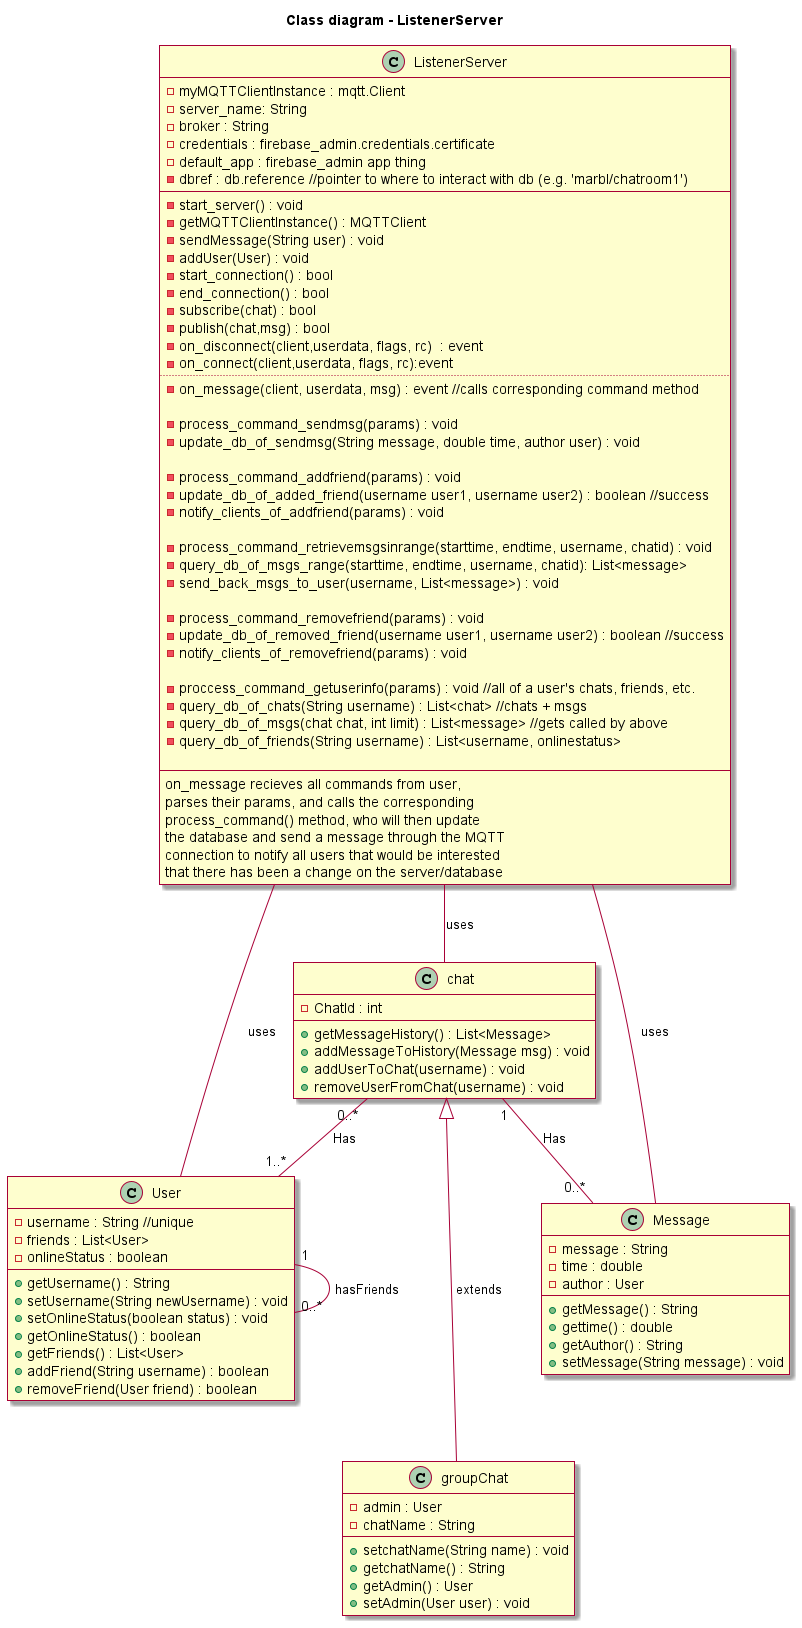

The diagram above was rendered by PlantUML. Its source (embedded in the PNG):
@startuml
skin rose

title Class diagram - ListenerServer


skinparam componentStyle uml2


class Message{
    - message : String
    - time : double
    - author : User
    +getMessage() : String
    +gettime() : double
    +getAuthor() : String
    +setMessage(String message) : void
}

class User  {
    -username : String //unique
    -friends : List<User>
    -onlineStatus : boolean

    +getUsername() : String
    +setUsername(String newUsername) : void
    +setOnlineStatus(boolean status) : void
    +getOnlineStatus() : boolean
    +getFriends() : List<User>
    +addFriend(String username) : boolean
    +removeFriend(User friend) : boolean
}

User "1"--"0..*" User : hasFriends

Class groupChat {
    -admin : User
    -chatName : String
    +setchatName(String name) : void
    +getchatName() : String
    +getAdmin() : User
    +setAdmin(User user) : void
}

Class chat {
    -ChatId : int
    +getMessageHistory() : List<Message>
    +addMessageToHistory(Message msg) : void
    +addUserToChat(username) : void
    +removeUserFromChat(username) : void
}

chat "0..*" -- "1..*" User : Has

chat "1" -- "0..*" Message : Has

groupChat --up-|> chat : extends

Class Server as "ListenerServer" {
    -myMQTTClientInstance : mqtt.Client 
    -server_name: String
    -broker : String
    -credentials : firebase_admin.credentials.certificate
    -default_app : firebase_admin app thing
    -dbref : db.reference //pointer to where to interact with db (e.g. 'marbl/chatroom1')
    --
     -start_server() : void 
    -getMQTTClientInstance() : MQTTClient
    -sendMessage(String user) : void
    -addUser(User) : void
    -start_connection() : bool
    -end_connection() : bool
    -subscribe(chat) : bool
    -publish(chat,msg) : bool
    -on_disconnect(client,userdata, flags, rc)  : event
    -on_connect(client,userdata, flags, rc):event
    ..
    -on_message(client, userdata, msg) : event //calls corresponding command method
    
    -process_command_sendmsg(params) : void
     -update_db_of_sendmsg(String message, double time, author user) : void
     
    -process_command_addfriend(params) : void
    -update_db_of_added_friend(username user1, username user2) : boolean //success
    -notify_clients_of_addfriend(params) : void
       
    -process_command_retrievemsgsinrange(starttime, endtime, username, chatid) : void
    -query_db_of_msgs_range(starttime, endtime, username, chatid): List<message>
    -send_back_msgs_to_user(username, List<message>) : void
   
     -process_command_removefriend(params) : void
    -update_db_of_removed_friend(username user1, username user2) : boolean //success
     -notify_clients_of_removefriend(params) : void
   
   -proccess_command_getuserinfo(params) : void //all of a user's chats, friends, etc.
   -query_db_of_chats(String username) : List<chat> //chats + msgs
   -query_db_of_msgs(chat chat, int limit) : List<message> //gets called by above
   -query_db_of_friends(String username) : List<username, onlinestatus>
 
    --
    on_message recieves all commands from user,
    parses their params, and calls the corresponding
    process_command() method, who will then update
    the database and send a message through the MQTT
    connection to notify all users that would be interested
    that there has been a change on the server/database
}





Server -- Message: uses
Server -- User : uses
Server -- chat: uses
@enduml